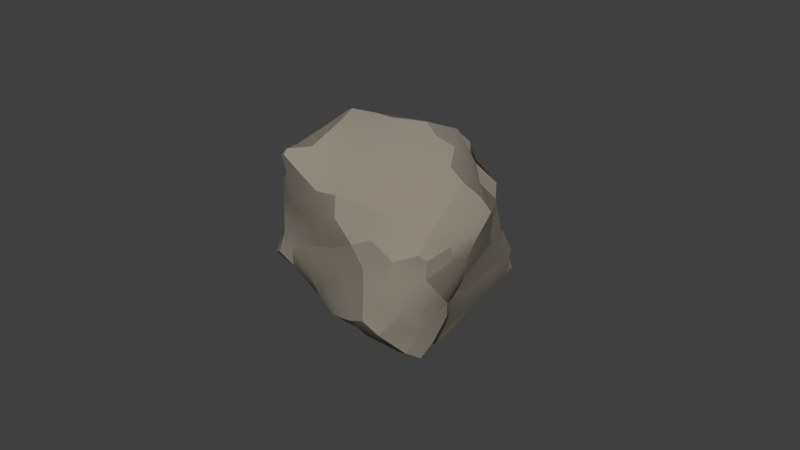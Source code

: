 # Source: Asteroid2Model.blend  (saved by Blender 2.79.0; exported with 4.5.12 LTS)
import bpy
from mathutils import Matrix  # noqa: F401  (used for matrix-valued properties, if any)

bpy.ops.wm.read_factory_settings(use_empty=True)
scene = bpy.context.scene
scene.name = 'Scene'

# ---- collections
col_collection_1 = bpy.data.collections.new('Collection 1'); scene.collection.children.link(col_collection_1)

# ---- materials (node trees are filled in below, after node groups)
mat_rock = bpy.data.materials.new('ROCK')
mat_rock.alpha_threshold = 0.0
mat_rock.use_transparent_shadow = False
mat_rock.diffuse_color = (0.281, 0.2504, 0.2059, 1.0)
mat_rock.roughness = 0.5
mat_rock.specular_intensity = 0.0

# ---- material node trees

# ---- world
world_world = bpy.data.worlds.new('World'); scene.world = world_world
world_world.color = (0.05088, 0.05088, 0.05088)
world_world.use_sun_shadow = False
world_world.sun_shadow_jitter_overblur = 0.0
world_world.cycles.sampling_method = 'MANUAL'

# ---- meshes
me_icosphere_088 = bpy.data.meshes.new('Icosphere.088')
me_icosphere_088.from_pydata([(-0.679, -0.5517, -0.2432), (-0.808, -0.3507, -0.6209), (-0.808, -0.2772, -0.6209), (-0.6836, -0.351, -0.6285), (-0.6675, -0.1779, -0.6824), (-0.8427, -0.3869, -0.4624), (-0.8717, -0.3973, -0.2439), (-0.8427, -0.236, -0.4624), (-0.873, -0.1703, -0.2534), (-0.7028, -0.4669, -0.4406), (-0.717, -0.5082, -0.2798), (-0.7604, -0.1267, -0.4624), (-0.7817, -0.08778, -0.3326), (-0.3591, -0.7523, -0.5859), (-0.3591, -0.6808, -0.5859), (-0.2465, -0.7708, -0.6106), (-0.2674, -0.6135, -0.6384), (-0.3737, -0.7532, -0.4624), (-0.3996, -0.7372, -0.2618), (-0.3796, -0.6135, -0.4804), (-0.45, -0.6581, -0.2381), (-0.2465, -0.7971, -0.4624), (-0.2628, -0.7656, -0.2363), (-0.3542, -0.5351, -0.5653), (-0.3466, -0.7271, -0.1585), (-0.5367, -0.3133, -0.5983), (-0.4648, -0.07923, -0.7922), (-0.4956, -0.1635, -0.7079), (-0.1864, -0.3212, -0.7983), (-0.2494, -0.3977, -0.6947), (-0.2568, -0.1492, -0.8104), (-0.3206, -0.1968, -0.7028), (-0.4541, -0.4126, -0.4831), (-0.5172, -0.5118, -0.3522), (-0.391, -0.2758, -0.5467), (-0.3498, -0.4033, -0.5482), (-0.3493, -0.2758, -0.5467), (-1.012, -0.3001, 0.0807), (-1.012, -0.3001, 0.08455), (-1.012, -0.2422, 0.0807), (-1.012, -0.2422, 0.08455), (-0.7938, -0.5138, 0.05714), (-0.7936, -0.5681, 0.123), (-0.5925, -0.755, 0.03957), (-0.6426, -0.749, 0.13), (-0.6918, -0.6121, -0.02449), (-0.6876, -0.6284, 0.1909), (-0.5951, -0.5632, 0.3167), (-0.8931, -0.4052, -0.003929), (-0.8809, -0.385, 0.1395), (-0.962, -0.1755, -0.005414), (-0.9126, -0.1755, 0.1371), (-0.7911, -0.5103, -0.08856), (-0.7328, -0.4033, 0.2623), (-0.7348, -0.1847, 0.2591), (-0.6069, -0.4033, 0.3245), (-0.6052, -0.1847, 0.3254), (-0.5197, -0.749, -0.003969), (-0.5366, -0.755, 0.1359), (-0.4651, -0.7106, -0.04751), (-0.4642, -0.691, 0.2025), (-0.2117, -0.7595, -0.02531), (-0.1698, -0.7453, 0.1932), (-0.321, -0.7159, -0.02531), (-0.279, -0.6976, 0.1932), (-0.4498, -0.5838, 0.3476), (-0.1449, -0.7345, 0.3226), (-0.233, -0.6178, 0.4127), (-0.1766, -0.533, 0.5274), (-0.3977, -0.3867, 0.4146), (-0.3305, -0.3029, 0.5012), (-0.4255, -0.1847, 0.4142), (-0.3341, -0.1847, 0.5039), (-0.2957, -0.4486, 0.483), (-0.2377, -0.3867, 0.5406), (-0.244, -0.1847, 0.5964), (-0.5835, 0.07053, -0.8089), (-0.6155, 0.01215, -0.7028), (-0.5835, 0.1502, -0.8089), (-0.5953, 0.1746, -0.681), (-0.8213, -0.04406, -0.1869), (-0.647, 0.05285, -0.4483), (-0.6956, 0.04716, -0.266), (-0.5931, 0.178, -0.5117), (-0.6096, 0.1821, -0.1995), (-0.4867, 0.01215, -0.8278), (-0.574, -0.07517, -0.7902), (-0.465, 0.1841, -0.8353), (-0.4531, 0.2842, -0.6703), (-0.2512, 0.012, -0.8433), (-0.2465, 0.2156, -0.8324), (-0.2465, 0.3249, -0.7354), (-0.5722, 0.1384, -0.366), (-0.5722, 0.1384, -0.3452), (-0.5233, 0.2514, -0.4483), (-0.5387, 0.2539, -0.261), (-0.3722, 0.3704, -0.5904), (-0.2465, 0.4038, -0.6261), (-0.4029, 0.4004, -0.4624), (-0.4095, 0.4748, -0.2234), (-0.3568, 0.5811, -0.1369), (-0.2344, 0.5085, -0.4517), (-0.2992, 0.5502, -0.2826), (-0.1535, 0.5889, -0.3717), (-0.2344, 0.6054, -0.2234), (-0.8546, -0.006963, -0.02531), (-0.8467, -0.01551, 0.1225), (-0.7559, 0.1023, -0.02531), (-0.6921, 0.04001, 0.1955), (-0.6322, 0.251, -0.005122), (-0.6355, 0.2112, 0.1233), (-0.5854, -0.05017, 0.312), (-0.4961, 0.09553, 0.2517), (-0.5533, 0.3385, -0.005122), (-0.4713, 0.2615, 0.2651), (-0.3109, 0.3118, 0.2737), (-0.3957, 0.01434, 0.3593), (-0.3436, -0.06686, 0.5103), (-0.4393, 0.2252, 0.3646), (-0.2366, 0.0941, 0.4668), (-0.2435, -0.01517, 0.5643), (-0.2555, 0.2376, 0.3884), (-0.4496, 0.471, -0.004792), (-0.4094, 0.471, 0.1184), (-0.3582, 0.5827, -0.02088), (-0.3587, 0.5836, 0.08589), (-0.2414, 0.4678, 0.2282), (-0.2683, 0.6156, -0.02088), (-0.2465, 0.5995, 0.122), (-0.1652, 0.3928, 0.3205), (-0.02792, -0.7828, -0.6194), (-0.02792, -0.6218, -0.6996), (0.1906, -0.7912, -0.6018), (0.2028, -0.6256, -0.6243), (-0.02792, -0.8274, -0.4624), (-0.02792, -0.8134, -0.2439), (0.1906, -0.8383, -0.4624), (0.1906, -0.8192, -0.2439), (0.2838, -0.5553, -0.5468), (-0.08713, -0.3212, -0.7983), (-0.01973, -0.3977, -0.7503), (-0.0779, -0.1847, -0.8186), (0.03138, -0.1847, -0.7308), (0.1499, -0.4033, -0.6412), (0.121, -0.1847, -0.6215), (0.2592, -0.4033, -0.5194), (0.2303, -0.1847, -0.5001), (0.3113, -0.7739, -0.5859), (0.3113, -0.701, -0.5859), (0.3442, -0.7859, -0.4624), (0.3813, -0.7739, -0.2439), (0.368, -0.6256, -0.4693), (0.4932, -0.6325, -0.2631), (0.5613, -0.5697, -0.2051), (0.3789, -0.4033, -0.4101), (0.4882, -0.4033, -0.3391), (0.374, -0.1847, -0.3908), (0.4832, -0.1847, -0.3367), (0.5814, -0.4042, -0.2304), (0.6408, -0.1809, -0.2252), (0.7445, -0.1056, -0.1618), (-0.02792, -0.7978, -0.02531), (-0.04592, -0.7469, 0.1946), (0.04498, -0.657, 0.1957), (0.1735, -0.7938, -0.003458), (0.1713, -0.756, 0.1548), (0.1722, -0.6216, 0.1881), (-0.06525, -0.7336, 0.3722), (-0.0293, -0.6398, 0.4183), (-0.1018, -0.5825, 0.5261), (0.1368, -0.6106, 0.3819), (0.2253, -0.4246, 0.2398), (0.002558, -0.4033, 0.469), (-0.1067, -0.4033, 0.5562), (0.03315, -0.1847, 0.4892), (-0.07613, -0.1847, 0.5944), (0.1973, -0.3824, 0.4044), (0.1906, -0.1847, 0.3988), (0.434, -0.7705, -0.01955), (0.366, -0.7587, 0.1259), (0.5436, -0.7123, -0.02655), (0.4547, -0.6358, 0.1455), (0.5704, -0.6219, -0.03205), (0.5893, -0.5791, 0.09084), (0.3421, -0.3665, 0.2042), (0.3998, -0.2426, 0.2408), (0.6214, -0.4102, -0.02994), (0.5717, -0.4154, 0.133), (0.6844, -0.1809, -0.03778), (0.5684, -0.1858, 0.2056), (0.3034, -0.2957, 0.3589), (0.3894, -0.1858, 0.381), (0.529, -0.1138, 0.3151), (0.7445, -0.1056, -0.1189), (-0.106, 0.03385, -0.8236), (0.003242, 0.03385, -0.6986), (-0.1246, 0.1922, -0.805), (-0.02896, 0.2445, -0.6725), (0.09639, 0.03385, -0.5893), (0.08316, 0.1511, -0.5738), (0.06673, 0.2968, -0.5545), (0.2057, 0.03385, -0.4946), (0.1861, 0.2523, -0.4642), (0.2688, 0.3367, -0.2439), (-0.07897, 0.4091, -0.6255), (-0.01202, 0.4826, -0.4631), (0.03347, 0.5364, -0.2439), (-0.09076, 0.5889, -0.3717), (-0.0758, 0.611, -0.2439), (0.1434, 0.4104, -0.4088), (0.1596, 0.4272, -0.2439), (0.369, 0.03385, -0.3853), (0.487, 0.06676, -0.2678), (0.3443, 0.2079, -0.3738), (0.4083, 0.2105, -0.2578), (0.6059, 0.01449, -0.2233), (0.7445, -0.06424, -0.1618), (0.2457, 0.3142, -0.02531), (0.2249, 0.2957, 0.1932), (-0.03821, 0.06974, 0.5127), (-0.098, 0.03304, 0.5642), (-0.04255, 0.2387, 0.5019), (0.1906, 0.03385, 0.455), (0.1615, 0.2569, 0.4201), (0.01694, 0.5213, -0.02531), (-0.03514, 0.4923, 0.2006), (-0.09234, 0.6212, -0.02531), (-0.1128, 0.6025, 0.1327), (0.1365, 0.4121, -0.02531), (0.1156, 0.3924, 0.1932), (-0.02792, 0.3943, 0.3474), (0.09586, 0.3741, 0.3444), (0.4873, 0.1198, -0.02531), (0.4598, 0.09408, 0.1932), (0.378, 0.2049, -0.02531), (0.3505, 0.1864, 0.1932), (0.6331, 3.874e-06, -0.03778), (0.5604, -0.01519, 0.1932), (0.4034, 0.03095, 0.354), (0.3267, 0.1661, 0.3511), (0.529, -0.04383, 0.3151), (0.7445, -0.06424, -0.1189)], [], [(1, 2, 4, 3), (5, 6, 8, 7), (5, 9, 10, 6), (8, 12, 11, 7), (13, 14, 16, 15), (17, 18, 20, 19), (17, 21, 22, 18), (22, 24, 20, 18), (28, 29, 31, 30), (26, 30, 31, 27), (32, 34, 36, 35), (3, 4, 27, 25), (9, 32, 33, 10), (19, 20, 33, 32), (19, 32, 35, 23), (1, 5, 7, 2), (1, 3, 9, 5), (7, 11, 4, 2), (13, 17, 19, 14), (13, 15, 21, 17), (19, 23, 16, 14), (27, 34, 32, 25), (29, 35, 36, 31), (27, 31, 36, 34), (16, 23, 35, 29), (3, 25, 32, 9), (0, 10, 33, 20), (37, 38, 40, 39), (43, 44, 46, 45), (41, 45, 46, 42), (53, 54, 51, 49), (59, 60, 58, 57), (61, 62, 64, 63), (59, 63, 64, 60), (69, 70, 72, 71), (69, 73, 74, 70), (74, 75, 72, 70), (43, 57, 58, 44), (43, 45, 59, 57), (58, 60, 46, 44), (69, 71, 56, 55), (41, 42, 49, 48), (41, 48, 52, 45), (46, 53, 49, 42), (67, 68, 74, 73), (67, 73, 69, 65), (53, 55, 56, 54), (62, 66, 67, 64), (60, 64, 67, 65), (46, 47, 55, 53), (46, 60, 65, 47), (65, 69, 55, 47), (37, 48, 49, 38), (40, 51, 50, 39), (37, 39, 50, 48), (49, 51, 40, 38), (76, 77, 79, 78), (88, 91, 90, 87), (85, 87, 90, 89), (92, 93, 95, 94), (101, 102, 104, 103), (99, 102, 101, 98), (99, 100, 104, 102), (76, 85, 86, 77), (79, 88, 87, 78), (76, 78, 87, 85), (82, 93, 92, 81), (92, 94, 83, 81), (82, 84, 95, 93), (88, 96, 97, 91), (94, 95, 99, 98), (77, 81, 83, 79), (98, 101, 97, 96), (88, 94, 98, 96), (83, 94, 88, 79), (107, 108, 110, 109), (106, 108, 107, 105), (117, 120, 119, 116), (119, 121, 118, 116), (122, 123, 125, 124), (125, 128, 127, 124), (126, 128, 125, 123), (110, 114, 113, 109), (112, 114, 110, 108), (113, 114, 123, 122), (115, 126, 123, 114), (112, 116, 118, 114), (118, 121, 115, 114), (115, 121, 129, 126), (111, 116, 112, 108), (130, 131, 133, 132), (134, 136, 137, 135), (141, 142, 140, 139), (140, 142, 144, 143), (151, 152, 150, 149), (156, 157, 155, 154), (155, 157, 159, 158), (132, 133, 148, 147), (136, 149, 150, 137), (145, 146, 156, 154), (131, 140, 143, 133), (154, 155, 152, 151), (152, 155, 158, 153), (130, 132, 136, 134), (144, 146, 145, 143), (148, 151, 149, 147), (143, 145, 138, 133), (132, 147, 149, 136), (138, 151, 148, 133), (138, 145, 154, 151), (161, 164, 165, 162), (165, 166, 163, 162), (174, 175, 173, 172), (176, 177, 174, 172), (180, 181, 179, 178), (180, 182, 183, 181), (188, 189, 187, 186), (187, 189, 185, 184), (164, 178, 179, 165), (179, 181, 166, 165), (190, 191, 177, 176), (186, 187, 183, 182), (183, 187, 184, 181), (172, 173, 169, 168), (170, 176, 172, 168), (163, 168, 167, 162), (163, 166, 170, 168), (185, 191, 190, 184), (185, 189, 192, 191), (171, 176, 170, 166), (171, 184, 190, 176), (181, 184, 171, 166), (196, 197, 195, 194), (195, 197, 199, 198), (207, 208, 206, 205), (206, 210, 209, 205), (213, 214, 212, 211), (203, 214, 213, 202), (201, 202, 213, 211), (209, 210, 203, 202), (200, 205, 209, 202), (199, 202, 201, 198), (200, 202, 199, 197), (204, 205, 200, 197), (222, 223, 221, 219), (226, 227, 225, 224), (225, 229, 228, 224), (234, 235, 233, 232), (233, 237, 236, 232), (218, 235, 234, 217), (238, 239, 223, 222), (228, 229, 218, 217), (223, 231, 230, 221), (230, 231, 229, 225), (235, 239, 238, 233), (238, 240, 237, 233), (229, 231, 223, 218), (223, 239, 235, 218), (15, 16, 131, 130), (21, 134, 135, 22), (28, 139, 140, 29), (28, 30, 141, 139), (15, 130, 134, 21), (16, 29, 140, 131), (61, 161, 162, 62), (67, 168, 169, 68), (167, 168, 67, 66), (173, 175, 75, 74), (62, 162, 167, 66), (169, 173, 74, 68), (91, 197, 196, 90), (89, 90, 196, 194), (104, 208, 207, 103), (101, 103, 207, 205), (101, 205, 204, 97), (91, 97, 204, 197), (120, 220, 219, 119), (219, 221, 121, 119), (128, 227, 226, 127), (225, 227, 128, 126), (129, 230, 225, 126), (221, 230, 129, 121), (26, 27, 86, 85), (26, 85, 89, 30), (11, 12, 82, 81), (8, 80, 82, 12), (4, 11, 81, 77), (4, 77, 86, 27), (194, 195, 142, 141), (142, 195, 198, 144), (211, 212, 157, 156), (157, 212, 215, 159), (198, 201, 146, 144), (146, 201, 211, 156), (159, 215, 216, 160), (50, 51, 106, 105), (54, 108, 106, 51), (71, 72, 117, 116), (75, 120, 117, 72), (54, 56, 111, 108), (71, 116, 111, 56), (236, 237, 189, 188), (219, 220, 175, 174), (177, 222, 219, 174), (192, 240, 238, 191), (237, 240, 192, 189), (191, 238, 222, 177), (193, 241, 236, 188), (6, 48, 50, 8), (6, 10, 52, 48), (22, 61, 63, 24), (20, 24, 63, 59), (0, 45, 52, 10), (0, 20, 59, 45), (82, 107, 109, 84), (105, 107, 82, 80), (99, 122, 124, 100), (124, 127, 104, 100), (95, 113, 122, 99), (109, 113, 95, 84), (135, 137, 164, 161), (152, 180, 178, 150), (152, 153, 182, 180), (159, 188, 186, 158), (158, 186, 182, 153), (137, 150, 178, 164), (159, 160, 193, 188), (208, 226, 224, 206), (224, 228, 210, 206), (214, 234, 232, 212), (232, 236, 215, 212), (210, 228, 217, 203), (217, 234, 214, 203), (236, 241, 216, 215), (8, 50, 105, 80), (216, 241, 193, 160), (22, 135, 161, 61), (127, 226, 208, 104), (30, 89, 194, 141), (175, 220, 120, 75)])
me_icosphere_088.polygons.foreach_set('use_smooth', [True] * 240)
_k = set([(13, 15), (13, 17), (15, 16), (15, 130), (16, 29), (17, 18), (18, 22), (22, 61), (26, 30), (26, 85), (28, 29), (28, 30), (29, 140), (30, 141), (37, 39), (38, 40), (38, 49), (40, 51), (42, 46), (42, 49), (46, 47), (47, 65), (51, 106), (61, 62), (62, 66), (65, 67), (65, 69), (66, 67), (66, 167), (68, 74), (68, 169), (69, 71), (71, 116), (74, 75), (75, 120), (76, 77), (76, 78), (76, 85), (77, 81), (78, 87), (81, 83), (82, 93), (82, 107), (83, 94), (87, 88), (87, 90), (88, 94), (90, 196), (92, 93), (92, 94), (93, 95), (94, 98), (95, 99), (95, 113), (98, 101), (99, 102), (101, 102), (102, 104), (103, 104), (103, 207), (106, 108), (107, 109), (108, 110), (108, 112), (109, 113), (110, 114), (112, 114), (112, 116), (113, 122), (114, 115), (114, 123), (115, 121), (116, 118), (116, 119), (118, 121), (119, 120), (120, 220), (121, 221), (122, 123), (123, 125), (125, 128), (128, 227), (130, 131), (130, 132), (131, 140), (132, 147), (133, 138), (133, 148), (138, 145), (139, 140), (139, 141), (141, 194), (145, 146), (146, 201), (147, 148), (147, 149), (148, 151), (149, 150), (150, 178), (151, 152), (152, 153), (153, 158), (153, 182), (158, 159), (159, 160), (159, 188), (160, 216), (162, 163), (162, 165), (162, 167), (163, 166), (163, 168), (165, 179), (166, 170), (166, 171), (167, 168), (168, 170), (168, 172), (169, 173), (170, 176), (171, 176), (171, 184), (172, 174), (173, 175), (174, 219), (175, 220), (176, 190), (178, 179), (178, 180), (179, 181), (180, 182), (181, 183), (182, 183), (183, 187), (184, 185), (184, 190), (185, 189), (185, 191), (187, 189), (188, 189), (189, 192), (190, 191), (191, 192), (192, 240), (194, 196), (196, 197), (197, 200), (200, 202), (201, 202), (202, 209), (202, 213), (203, 210), (203, 214), (205, 207), (205, 209), (206, 208), (206, 210), (207, 208), (208, 226), (212, 214), (212, 215), (213, 214), (215, 216), (219, 220), (219, 221), (221, 223), (223, 231), (223, 239), (225, 227), (225, 230), (226, 227), (230, 231), (238, 239), (238, 240)])
me_icosphere_088.attributes.new('sharp_edge', 'BOOLEAN', 'EDGE').data.foreach_set('value', [ (min(e.vertices), max(e.vertices)) in _k for e in me_icosphere_088.edges])
me_icosphere_088.materials.append(mat_rock)
me_icosphere_088.use_remesh_preserve_volume = False
me_icosphere_088.use_remesh_preserve_attributes = False
me_icosphere_088.use_mirror_vertex_groups = False
me_icosphere_088.update()

# ---- objects
ob_rock_062 = bpy.data.objects.new('rock.062', me_icosphere_088)

# ---- transforms, parenting, visibility, modifiers, constraints
ob_rock_062.location = (41.87, -12.24, 1.821)
ob_rock_062.rotation_euler = (0.5863, -0.6467, 3.878)
ob_rock_062.scale = (7.75, 7.75, 7.75)
ob_rock_062.lineart.crease_threshold = 0.0
_m = ob_rock_062.modifiers.new('EdgeSplit', 'EDGE_SPLIT')

# ---- collection membership
col_collection_1.objects.link(ob_rock_062)

# ---- scene / render settings (as saved in the file)
scene.frame_start = 1; scene.frame_end = 250; scene.frame_set(1)
scene.render.engine = 'BLENDER_EEVEE_NEXT'
scene.render.resolution_percentage = 50
scene.render.dither_intensity = 0.0
scene.cycles.use_denoising = False
scene.cycles.samples = 128
scene.cycles.sampling_pattern = 'TABULATED_SOBOL'
scene.cycles.light_sampling_threshold = 0.0
scene.cycles.use_adaptive_sampling = False
scene.cycles.use_light_tree = False
scene.cycles.blur_glossy = 0.0
scene.cycles.sample_clamp_indirect = 0.0
scene.view_settings.view_transform = 'Standard'
bpy.context.view_layer.update()

# ---- added for rendering (the .blend has no active camera and no usable light): camera, sun
cam_auto = bpy.data.cameras.new('AutoCamera')
cam_auto.lens = 50.0
cam_auto.sensor_width = 36.0
cam_auto.clip_end = 1000.0
ob_auto_camera = bpy.data.objects.new('AutoCamera', cam_auto)
scene.collection.objects.link(ob_auto_camera)
ob_auto_camera.location = (72.8128, -49.275, 24.9955)
ob_auto_camera.rotation_euler = (1.09748, -7.21219e-08, 0.694738)
scene.camera = ob_auto_camera
light_auto_sun = bpy.data.lights.new('AutoSun', 'SUN')
light_auto_sun.energy = 3.0
light_auto_sun.angle = 0.0523599
ob_auto_sun = bpy.data.objects.new('AutoSun', light_auto_sun)
scene.collection.objects.link(ob_auto_sun)
ob_auto_sun.rotation_euler = (0.872665, 0.174533, 0.523599)
bpy.context.view_layer.update()
